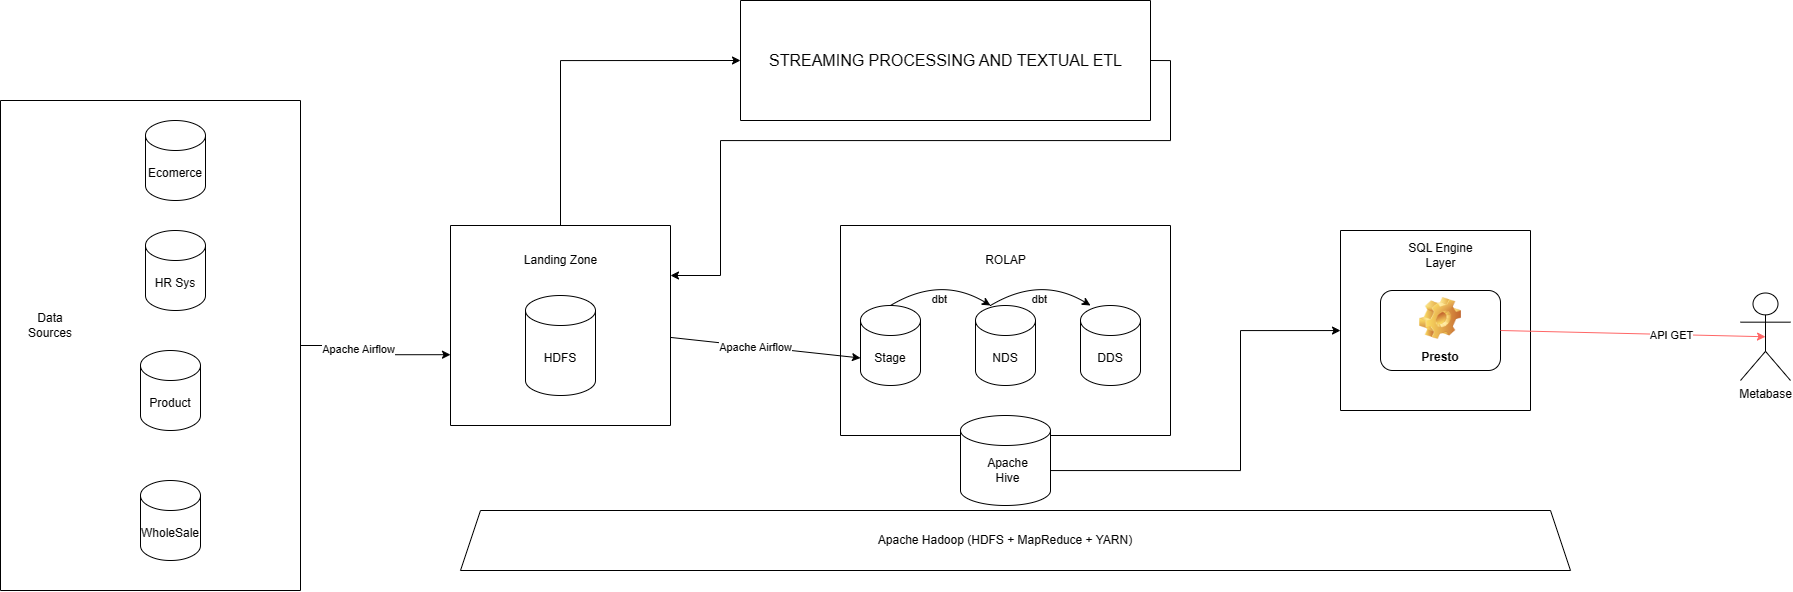

The diagram above was exported from draw.io. Its source (the exported page's mxGraphModel, read from the mxfile embedded in the PNG):
<mxGraphModel dx="2392" dy="1923" grid="1" gridSize="10" guides="1" tooltips="1" connect="1" arrows="1" fold="1" page="1" pageScale="1" pageWidth="850" pageHeight="1100" math="0" shadow="0">
  <root>
    <mxCell id="0" />
    <mxCell id="1" parent="0" />
    <mxCell id="nKLti2TEstQlxdxKVD8G-3" value="" style="swimlane;startSize=0;" parent="1" vertex="1">
      <mxGeometry x="-360" y="-40" width="300" height="490" as="geometry" />
    </mxCell>
    <mxCell id="nKLti2TEstQlxdxKVD8G-5" value="Data Sources" style="text;html=1;strokeColor=none;fillColor=none;align=center;verticalAlign=middle;whiteSpace=wrap;rounded=0;" parent="nKLti2TEstQlxdxKVD8G-3" vertex="1">
      <mxGeometry x="20" y="210" width="60" height="30" as="geometry" />
    </mxCell>
    <mxCell id="K_h_84G7BGkxsrtqok-a-2" value="HR Sys" style="shape=cylinder3;whiteSpace=wrap;html=1;boundedLbl=1;backgroundOutline=1;size=15;" vertex="1" parent="nKLti2TEstQlxdxKVD8G-3">
      <mxGeometry x="145" y="130" width="60" height="80" as="geometry" />
    </mxCell>
    <mxCell id="K_h_84G7BGkxsrtqok-a-3" value="Product" style="shape=cylinder3;whiteSpace=wrap;html=1;boundedLbl=1;backgroundOutline=1;size=15;" vertex="1" parent="nKLti2TEstQlxdxKVD8G-3">
      <mxGeometry x="140" y="250" width="60" height="80" as="geometry" />
    </mxCell>
    <mxCell id="K_h_84G7BGkxsrtqok-a-4" value="WholeSale" style="shape=cylinder3;whiteSpace=wrap;html=1;boundedLbl=1;backgroundOutline=1;size=15;" vertex="1" parent="nKLti2TEstQlxdxKVD8G-3">
      <mxGeometry x="140" y="380" width="60" height="80" as="geometry" />
    </mxCell>
    <mxCell id="nKLti2TEstQlxdxKVD8G-1" value="Ecomerce" style="shape=cylinder3;whiteSpace=wrap;html=1;boundedLbl=1;backgroundOutline=1;size=15;" parent="nKLti2TEstQlxdxKVD8G-3" vertex="1">
      <mxGeometry x="145" y="20" width="60" height="80" as="geometry" />
    </mxCell>
    <mxCell id="nKLti2TEstQlxdxKVD8G-7" value="" style="swimlane;startSize=0;" parent="1" vertex="1">
      <mxGeometry x="480" y="85" width="330" height="210" as="geometry" />
    </mxCell>
    <mxCell id="nKLti2TEstQlxdxKVD8G-14" value="NDS" style="shape=cylinder3;whiteSpace=wrap;html=1;boundedLbl=1;backgroundOutline=1;size=15;" parent="nKLti2TEstQlxdxKVD8G-7" vertex="1">
      <mxGeometry x="135" y="80" width="60" height="80" as="geometry" />
    </mxCell>
    <mxCell id="nKLti2TEstQlxdxKVD8G-15" value="DDS" style="shape=cylinder3;whiteSpace=wrap;html=1;boundedLbl=1;backgroundOutline=1;size=15;" parent="nKLti2TEstQlxdxKVD8G-7" vertex="1">
      <mxGeometry x="240" y="80" width="60" height="80" as="geometry" />
    </mxCell>
    <mxCell id="nKLti2TEstQlxdxKVD8G-19" value="ROLAP" style="text;html=1;strokeColor=none;fillColor=none;align=center;verticalAlign=middle;whiteSpace=wrap;rounded=0;" parent="nKLti2TEstQlxdxKVD8G-7" vertex="1">
      <mxGeometry x="127.5" y="20" width="75" height="30" as="geometry" />
    </mxCell>
    <mxCell id="nKLti2TEstQlxdxKVD8G-27" value="Stage" style="shape=cylinder3;whiteSpace=wrap;html=1;boundedLbl=1;backgroundOutline=1;size=15;" parent="nKLti2TEstQlxdxKVD8G-7" vertex="1">
      <mxGeometry x="20" y="80" width="60" height="80" as="geometry" />
    </mxCell>
    <mxCell id="nKLti2TEstQlxdxKVD8G-37" value="" style="curved=1;endArrow=classic;html=1;rounded=0;entryX=0.5;entryY=0;entryDx=0;entryDy=0;entryPerimeter=0;exitX=0.5;exitY=0;exitDx=0;exitDy=0;exitPerimeter=0;" parent="nKLti2TEstQlxdxKVD8G-7" source="nKLti2TEstQlxdxKVD8G-27" edge="1">
      <mxGeometry width="50" height="50" relative="1" as="geometry">
        <mxPoint x="40" y="80" as="sourcePoint" />
        <mxPoint x="150" y="80" as="targetPoint" />
        <Array as="points">
          <mxPoint x="100" y="50" />
        </Array>
      </mxGeometry>
    </mxCell>
    <mxCell id="nKLti2TEstQlxdxKVD8G-38" value="dbt" style="edgeLabel;html=1;align=center;verticalAlign=middle;resizable=0;points=[];" parent="nKLti2TEstQlxdxKVD8G-37" vertex="1" connectable="0">
      <mxGeometry x="-0.2412" y="-20" relative="1" as="geometry">
        <mxPoint y="-1" as="offset" />
      </mxGeometry>
    </mxCell>
    <mxCell id="nKLti2TEstQlxdxKVD8G-39" value="" style="curved=1;endArrow=classic;html=1;rounded=0;entryX=0.5;entryY=0;entryDx=0;entryDy=0;entryPerimeter=0;exitX=0.5;exitY=0;exitDx=0;exitDy=0;exitPerimeter=0;" parent="nKLti2TEstQlxdxKVD8G-7" edge="1">
      <mxGeometry width="50" height="50" relative="1" as="geometry">
        <mxPoint x="150" y="80" as="sourcePoint" />
        <mxPoint x="250" y="80" as="targetPoint" />
        <Array as="points">
          <mxPoint x="200" y="50" />
        </Array>
      </mxGeometry>
    </mxCell>
    <mxCell id="nKLti2TEstQlxdxKVD8G-40" value="dbt" style="edgeLabel;html=1;align=center;verticalAlign=middle;resizable=0;points=[];" parent="nKLti2TEstQlxdxKVD8G-39" vertex="1" connectable="0">
      <mxGeometry x="-0.2412" y="-20" relative="1" as="geometry">
        <mxPoint y="-1" as="offset" />
      </mxGeometry>
    </mxCell>
    <mxCell id="nKLti2TEstQlxdxKVD8G-8" value="" style="shape=cylinder3;whiteSpace=wrap;html=1;boundedLbl=1;backgroundOutline=1;size=15;" parent="1" vertex="1">
      <mxGeometry x="600" y="275" width="90" height="90" as="geometry" />
    </mxCell>
    <mxCell id="K_h_84G7BGkxsrtqok-a-5" style="edgeStyle=orthogonalEdgeStyle;rounded=0;orthogonalLoop=1;jettySize=auto;html=1;entryX=0;entryY=0.5;entryDx=0;entryDy=0;exitX=1;exitY=0.5;exitDx=0;exitDy=0;exitPerimeter=0;" edge="1" parent="1">
      <mxGeometry relative="1" as="geometry">
        <mxPoint x="690" y="330.06" as="sourcePoint" />
        <mxPoint x="980" y="190.06" as="targetPoint" />
        <Array as="points">
          <mxPoint x="880" y="330.06" />
          <mxPoint x="880" y="190.06" />
        </Array>
      </mxGeometry>
    </mxCell>
    <mxCell id="nKLti2TEstQlxdxKVD8G-9" value="Apache Hive" style="text;html=1;strokeColor=none;fillColor=none;align=center;verticalAlign=middle;whiteSpace=wrap;rounded=0;" parent="1" vertex="1">
      <mxGeometry x="615" y="315" width="65" height="30" as="geometry" />
    </mxCell>
    <mxCell id="nKLti2TEstQlxdxKVD8G-10" value="" style="shape=trapezoid;perimeter=trapezoidPerimeter;whiteSpace=wrap;html=1;fixedSize=1;" parent="1" vertex="1">
      <mxGeometry x="100" y="370" width="1110" height="60" as="geometry" />
    </mxCell>
    <mxCell id="nKLti2TEstQlxdxKVD8G-11" value="Apache Hadoop (HDFS + MapReduce + YARN)" style="text;html=1;strokeColor=none;fillColor=none;align=center;verticalAlign=middle;whiteSpace=wrap;rounded=0;" parent="1" vertex="1">
      <mxGeometry x="375" y="385" width="540" height="30" as="geometry" />
    </mxCell>
    <mxCell id="nKLti2TEstQlxdxKVD8G-16" value="" style="swimlane;startSize=0;" parent="1" vertex="1">
      <mxGeometry x="980" y="90" width="190" height="180" as="geometry" />
    </mxCell>
    <mxCell id="nKLti2TEstQlxdxKVD8G-20" value="SQL Engine Layer" style="text;html=1;strokeColor=none;fillColor=none;align=center;verticalAlign=middle;whiteSpace=wrap;rounded=0;" parent="nKLti2TEstQlxdxKVD8G-16" vertex="1">
      <mxGeometry x="62.5" y="10" width="75" height="30" as="geometry" />
    </mxCell>
    <mxCell id="K_h_84G7BGkxsrtqok-a-7" value="Presto" style="label;whiteSpace=wrap;html=1;align=center;verticalAlign=bottom;spacingLeft=0;spacingBottom=4;imageAlign=center;imageVerticalAlign=top;image=img/clipart/Gear_128x128.png" vertex="1" parent="nKLti2TEstQlxdxKVD8G-16">
      <mxGeometry x="40" y="60" width="120" height="80" as="geometry" />
    </mxCell>
    <mxCell id="nKLti2TEstQlxdxKVD8G-21" value="Metabase" style="shape=umlActor;verticalLabelPosition=bottom;verticalAlign=top;html=1;outlineConnect=0;" parent="1" vertex="1">
      <mxGeometry x="1380" y="152.5" width="50" height="87.5" as="geometry" />
    </mxCell>
    <mxCell id="nKLti2TEstQlxdxKVD8G-22" style="edgeStyle=orthogonalEdgeStyle;rounded=0;orthogonalLoop=1;jettySize=auto;html=1;entryX=0;entryY=0.646;entryDx=0;entryDy=0;entryPerimeter=0;" parent="1" source="nKLti2TEstQlxdxKVD8G-3" target="K_h_84G7BGkxsrtqok-a-17" edge="1">
      <mxGeometry relative="1" as="geometry">
        <mxPoint x="160" y="203.75" as="targetPoint" />
      </mxGeometry>
    </mxCell>
    <mxCell id="nKLti2TEstQlxdxKVD8G-23" value="Apache Airflow" style="edgeLabel;html=1;align=center;verticalAlign=middle;resizable=0;points=[];" parent="nKLti2TEstQlxdxKVD8G-22" vertex="1" connectable="0">
      <mxGeometry x="-0.2733" y="-3" relative="1" as="geometry">
        <mxPoint x="-1" as="offset" />
      </mxGeometry>
    </mxCell>
    <mxCell id="nKLti2TEstQlxdxKVD8G-48" style="rounded=0;orthogonalLoop=1;jettySize=auto;html=1;entryX=0.5;entryY=0.5;entryDx=0;entryDy=0;entryPerimeter=0;strokeColor=#FF6666;exitX=1;exitY=0.5;exitDx=0;exitDy=0;" parent="1" source="K_h_84G7BGkxsrtqok-a-7" target="nKLti2TEstQlxdxKVD8G-21" edge="1">
      <mxGeometry relative="1" as="geometry">
        <mxPoint x="1140" y="190" as="sourcePoint" />
      </mxGeometry>
    </mxCell>
    <mxCell id="nKLti2TEstQlxdxKVD8G-49" value="API GET" style="edgeLabel;html=1;align=center;verticalAlign=middle;resizable=0;points=[];" parent="nKLti2TEstQlxdxKVD8G-48" vertex="1" connectable="0">
      <mxGeometry x="0.2874" relative="1" as="geometry">
        <mxPoint as="offset" />
      </mxGeometry>
    </mxCell>
    <mxCell id="K_h_84G7BGkxsrtqok-a-30" style="rounded=0;orthogonalLoop=1;jettySize=auto;html=1;entryX=0;entryY=0.5;entryDx=0;entryDy=0;exitX=0.5;exitY=0;exitDx=0;exitDy=0;edgeStyle=orthogonalEdgeStyle;" edge="1" parent="1" source="K_h_84G7BGkxsrtqok-a-17" target="K_h_84G7BGkxsrtqok-a-28">
      <mxGeometry relative="1" as="geometry" />
    </mxCell>
    <mxCell id="K_h_84G7BGkxsrtqok-a-17" value="" style="swimlane;startSize=0;" vertex="1" parent="1">
      <mxGeometry x="90" y="85" width="220" height="200" as="geometry" />
    </mxCell>
    <mxCell id="K_h_84G7BGkxsrtqok-a-20" value="Landing Zone" style="text;html=1;strokeColor=none;fillColor=none;align=center;verticalAlign=middle;whiteSpace=wrap;rounded=0;" vertex="1" parent="K_h_84G7BGkxsrtqok-a-17">
      <mxGeometry x="53.75" y="20" width="112.5" height="30" as="geometry" />
    </mxCell>
    <mxCell id="K_h_84G7BGkxsrtqok-a-21" value="HDFS" style="shape=cylinder3;whiteSpace=wrap;html=1;boundedLbl=1;backgroundOutline=1;size=15;" vertex="1" parent="K_h_84G7BGkxsrtqok-a-17">
      <mxGeometry x="75" y="70" width="70" height="100" as="geometry" />
    </mxCell>
    <mxCell id="K_h_84G7BGkxsrtqok-a-26" style="rounded=0;orthogonalLoop=1;jettySize=auto;html=1;entryX=0;entryY=0;entryDx=0;entryDy=52.5;entryPerimeter=0;" edge="1" parent="1" source="K_h_84G7BGkxsrtqok-a-17" target="nKLti2TEstQlxdxKVD8G-27">
      <mxGeometry relative="1" as="geometry" />
    </mxCell>
    <mxCell id="K_h_84G7BGkxsrtqok-a-34" value="Apache Airflow" style="edgeLabel;html=1;align=center;verticalAlign=middle;resizable=0;points=[];" vertex="1" connectable="0" parent="K_h_84G7BGkxsrtqok-a-26">
      <mxGeometry x="-0.1157" relative="1" as="geometry">
        <mxPoint as="offset" />
      </mxGeometry>
    </mxCell>
    <mxCell id="K_h_84G7BGkxsrtqok-a-28" value="" style="swimlane;startSize=0;" vertex="1" parent="1">
      <mxGeometry x="380" y="-140" width="410" height="120" as="geometry" />
    </mxCell>
    <mxCell id="K_h_84G7BGkxsrtqok-a-29" value="STREAMING PROCESSING AND TEXTUAL ETL" style="text;html=1;align=center;verticalAlign=middle;resizable=0;points=[];autosize=1;strokeColor=none;fillColor=none;fontSize=16;" vertex="1" parent="K_h_84G7BGkxsrtqok-a-28">
      <mxGeometry x="15" y="45" width="380" height="30" as="geometry" />
    </mxCell>
    <mxCell id="K_h_84G7BGkxsrtqok-a-36" style="edgeStyle=orthogonalEdgeStyle;rounded=0;orthogonalLoop=1;jettySize=auto;html=1;entryX=1;entryY=0.25;entryDx=0;entryDy=0;exitX=1;exitY=0.5;exitDx=0;exitDy=0;" edge="1" parent="1" source="K_h_84G7BGkxsrtqok-a-28" target="K_h_84G7BGkxsrtqok-a-17">
      <mxGeometry relative="1" as="geometry">
        <mxPoint x="852.47" y="-130.05882352941194" as="sourcePoint" />
        <mxPoint x="324.97" y="185" as="targetPoint" />
        <Array as="points">
          <mxPoint x="810" y="-80" />
          <mxPoint x="810" />
          <mxPoint x="360" />
          <mxPoint x="360" y="135" />
        </Array>
      </mxGeometry>
    </mxCell>
  </root>
</mxGraphModel>